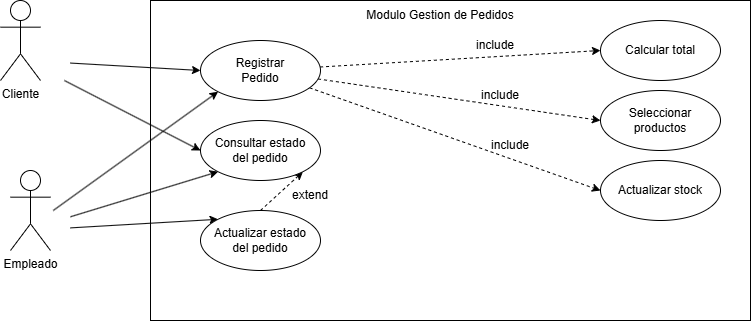

The diagram above was exported from draw.io. Its source (the exported page's mxGraphModel, read from the mxfile embedded in the PNG):
<mxGraphModel dx="1414" dy="785" grid="1" gridSize="10" guides="1" tooltips="1" connect="1" arrows="1" fold="1" page="1" pageScale="1" pageWidth="1169" pageHeight="827" math="0" shadow="0">
  <root>
    <mxCell id="0" />
    <mxCell id="1" parent="0" />
    <mxCell id="ZFSwlRRHQAx9HEj7whIs-1" parent="1" style="rounded=0;whiteSpace=wrap;html=1;" value="" vertex="1">
      <mxGeometry height="320" width="600" x="240" y="80" as="geometry" />
    </mxCell>
    <mxCell id="ZFSwlRRHQAx9HEj7whIs-19" edge="1" parent="1" style="rounded=0;orthogonalLoop=1;jettySize=auto;html=1;entryX=0;entryY=0.5;entryDx=0;entryDy=0;strokeColor=light-dark(#000000,#FFD966);" target="ZFSwlRRHQAx9HEj7whIs-4">
      <mxGeometry relative="1" as="geometry">
        <mxPoint x="160" y="142.57142857142856" as="sourcePoint" />
      </mxGeometry>
    </mxCell>
    <mxCell id="ZFSwlRRHQAx9HEj7whIs-20" edge="1" parent="1" style="rounded=0;orthogonalLoop=1;jettySize=auto;html=1;entryX=0;entryY=0.5;entryDx=0;entryDy=0;strokeColor=light-dark(#000000,#FFD966);" target="ZFSwlRRHQAx9HEj7whIs-9">
      <mxGeometry relative="1" as="geometry">
        <mxPoint x="153.8888888888889" y="160" as="sourcePoint" />
      </mxGeometry>
    </mxCell>
    <mxCell id="ZFSwlRRHQAx9HEj7whIs-22" edge="1" parent="1" style="rounded=0;orthogonalLoop=1;jettySize=auto;html=1;entryX=0;entryY=0;entryDx=0;entryDy=0;strokeColor=light-dark(#000000,#A680B8);" target="ZFSwlRRHQAx9HEj7whIs-5">
      <mxGeometry relative="1" as="geometry">
        <mxPoint x="160" y="307.3797333974844" as="sourcePoint" />
      </mxGeometry>
    </mxCell>
    <mxCell id="ZFSwlRRHQAx9HEj7whIs-24" edge="1" parent="1" style="rounded=0;orthogonalLoop=1;jettySize=auto;html=1;entryX=0;entryY=1;entryDx=0;entryDy=0;strokeColor=light-dark(#000000,#A680B8);" target="ZFSwlRRHQAx9HEj7whIs-9">
      <mxGeometry relative="1" as="geometry">
        <mxPoint x="160" y="296.26288369855183" as="sourcePoint" />
      </mxGeometry>
    </mxCell>
    <mxCell id="ZFSwlRRHQAx9HEj7whIs-25" edge="1" parent="1" style="rounded=0;orthogonalLoop=1;jettySize=auto;html=1;entryX=0;entryY=1;entryDx=0;entryDy=0;strokeColor=light-dark(#000000,#A680B8);" target="ZFSwlRRHQAx9HEj7whIs-4">
      <mxGeometry relative="1" as="geometry">
        <mxPoint x="142.750996189244" y="290" as="sourcePoint" />
      </mxGeometry>
    </mxCell>
    <mxCell id="ZFSwlRRHQAx9HEj7whIs-29" edge="1" parent="1" source="ZFSwlRRHQAx9HEj7whIs-4" style="rounded=0;orthogonalLoop=1;jettySize=auto;html=1;entryX=0;entryY=0.5;entryDx=0;entryDy=0;dashed=1;" target="ZFSwlRRHQAx9HEj7whIs-6">
      <mxGeometry relative="1" as="geometry" />
    </mxCell>
    <mxCell id="ZFSwlRRHQAx9HEj7whIs-30" edge="1" parent="1" source="ZFSwlRRHQAx9HEj7whIs-4" style="rounded=0;orthogonalLoop=1;jettySize=auto;html=1;entryX=0;entryY=0.5;entryDx=0;entryDy=0;dashed=1;" target="ZFSwlRRHQAx9HEj7whIs-7">
      <mxGeometry relative="1" as="geometry" />
    </mxCell>
    <mxCell id="ZFSwlRRHQAx9HEj7whIs-31" edge="1" parent="1" source="ZFSwlRRHQAx9HEj7whIs-4" style="rounded=0;orthogonalLoop=1;jettySize=auto;html=1;entryX=0;entryY=0.5;entryDx=0;entryDy=0;dashed=1;" target="ZFSwlRRHQAx9HEj7whIs-8">
      <mxGeometry relative="1" as="geometry" />
    </mxCell>
    <mxCell id="ZFSwlRRHQAx9HEj7whIs-4" parent="1" style="ellipse;whiteSpace=wrap;html=1;" value="Registrar&lt;div&gt;Pedido&lt;/div&gt;" vertex="1">
      <mxGeometry height="60" width="120" x="290" y="120" as="geometry" />
    </mxCell>
    <mxCell id="ZFSwlRRHQAx9HEj7whIs-27" edge="1" parent="1" source="ZFSwlRRHQAx9HEj7whIs-5" style="rounded=0;orthogonalLoop=1;jettySize=auto;html=1;exitX=0.5;exitY=0;exitDx=0;exitDy=0;entryX=1;entryY=1;entryDx=0;entryDy=0;dashed=1;" target="ZFSwlRRHQAx9HEj7whIs-9">
      <mxGeometry relative="1" as="geometry" />
    </mxCell>
    <mxCell id="ZFSwlRRHQAx9HEj7whIs-5" parent="1" style="ellipse;whiteSpace=wrap;html=1;" value="Actualizar estado&lt;div&gt;del pedido&lt;/div&gt;" vertex="1">
      <mxGeometry height="60" width="120" x="290" y="290" as="geometry" />
    </mxCell>
    <mxCell id="ZFSwlRRHQAx9HEj7whIs-6" parent="1" style="ellipse;whiteSpace=wrap;html=1;" value="Calcular total" vertex="1">
      <mxGeometry height="60" width="120" x="690" y="100" as="geometry" />
    </mxCell>
    <mxCell id="ZFSwlRRHQAx9HEj7whIs-7" parent="1" style="ellipse;whiteSpace=wrap;html=1;" value="Seleccionar&lt;div&gt;productos&lt;/div&gt;" vertex="1">
      <mxGeometry height="60" width="120" x="690" y="170" as="geometry" />
    </mxCell>
    <mxCell id="ZFSwlRRHQAx9HEj7whIs-8" parent="1" style="ellipse;whiteSpace=wrap;html=1;" value="Actualizar stock" vertex="1">
      <mxGeometry height="60" width="120" x="690" y="240" as="geometry" />
    </mxCell>
    <mxCell id="ZFSwlRRHQAx9HEj7whIs-9" parent="1" style="ellipse;whiteSpace=wrap;html=1;" value="Consultar estado&lt;div&gt;del pedido&lt;/div&gt;" vertex="1">
      <mxGeometry height="60" width="120" x="290" y="200" as="geometry" />
    </mxCell>
    <mxCell id="ZFSwlRRHQAx9HEj7whIs-32" parent="1" style="text;html=1;whiteSpace=wrap;strokeColor=none;fillColor=none;align=center;verticalAlign=middle;rounded=0;" value="Modulo Gestion de Pedidos" vertex="1">
      <mxGeometry height="30" width="200" x="430" y="80" as="geometry" />
    </mxCell>
    <mxCell id="ZFSwlRRHQAx9HEj7whIs-33" parent="1" style="text;html=1;whiteSpace=wrap;strokeColor=none;fillColor=none;align=center;verticalAlign=middle;rounded=0;" value="extend" vertex="1">
      <mxGeometry height="30" width="60" x="370" y="260" as="geometry" />
    </mxCell>
    <mxCell id="ZFSwlRRHQAx9HEj7whIs-34" parent="1" style="text;html=1;whiteSpace=wrap;strokeColor=none;fillColor=none;align=center;verticalAlign=middle;rounded=0;" value="include" vertex="1">
      <mxGeometry height="30" width="60" x="570" y="210" as="geometry" />
    </mxCell>
    <mxCell id="ZFSwlRRHQAx9HEj7whIs-35" parent="1" style="text;html=1;whiteSpace=wrap;strokeColor=none;fillColor=none;align=center;verticalAlign=middle;rounded=0;" value="include" vertex="1">
      <mxGeometry height="30" width="60" x="560" y="160" as="geometry" />
    </mxCell>
    <mxCell id="ZFSwlRRHQAx9HEj7whIs-36" parent="1" style="text;html=1;whiteSpace=wrap;strokeColor=none;fillColor=none;align=center;verticalAlign=middle;rounded=0;" value="include" vertex="1">
      <mxGeometry height="30" width="60" x="555" y="110" as="geometry" />
    </mxCell>
    <mxCell id="pRnrk0kqSfNzZNmmy6ay-1" parent="1" style="shape=umlActor;verticalLabelPosition=bottom;verticalAlign=top;html=1;outlineConnect=0;" value="Cliente" vertex="1">
      <mxGeometry height="80" width="40" x="90" y="80" as="geometry" />
    </mxCell>
    <mxCell id="pRnrk0kqSfNzZNmmy6ay-2" parent="1" style="shape=umlActor;verticalLabelPosition=bottom;verticalAlign=top;html=1;outlineConnect=0;" value="Empleado" vertex="1">
      <mxGeometry height="80" width="40" x="100" y="250" as="geometry" />
    </mxCell>
  </root>
</mxGraphModel>